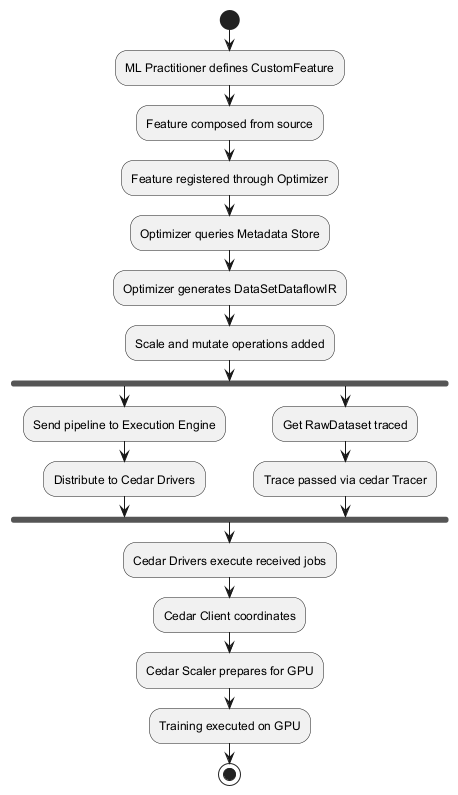

The diagram above was rendered by PlantUML. Its source (embedded in the PNG):
@startuml
start

:ML Practitioner defines CustomFeature;
:Feature composed from source;

:Feature registered through Optimizer;
:Optimizer queries Metadata Store;

:Optimizer generates DataSetDataflowIR;

:Scale and mutate operations added;
fork
  :Send pipeline to Execution Engine;
  :Distribute to Cedar Drivers;
fork again
  :Get RawDataset traced;
  :Trace passed via cedar Tracer;
end fork

:Cedar Drivers execute received jobs;
:Cedar Client coordinates;
:Cedar Scaler prepares for GPU;

:Training executed on GPU;

stop
@enduml